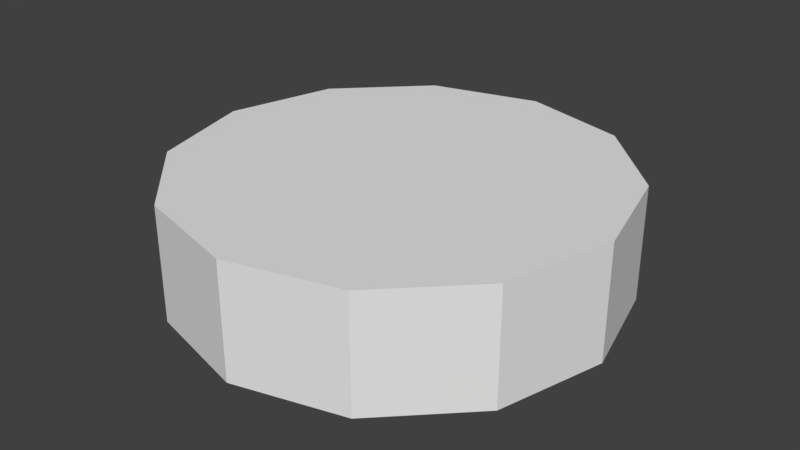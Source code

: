 # Source: Tyre.blend  (saved by Blender 2.79.0; exported with 4.5.12 LTS)
import bpy
from mathutils import Matrix  # noqa: F401  (used for matrix-valued properties, if any)

bpy.ops.wm.read_factory_settings(use_empty=True)
scene = bpy.context.scene
scene.name = 'Scene'

# ---- collections
col_collection_1 = bpy.data.collections.new('Collection 1'); scene.collection.children.link(col_collection_1)

# ---- world
world_world = bpy.data.worlds.new('World'); scene.world = world_world
world_world.color = (0.05088, 0.05088, 0.05088)
world_world.use_sun_shadow = False
world_world.sun_shadow_jitter_overblur = 0.0
world_world.cycles.sampling_method = 'MANUAL'

# ---- meshes
me_cylinder = bpy.data.meshes.new('Cylinder')
me_cylinder.from_pydata([(2.98e-08, 1.0, -0.2615), (2.98e-08, 1.0, 0.2615), (0.5, 0.866, -0.2615), (0.5, 0.866, 0.2615), (0.866, 0.5, -0.2615), (0.866, 0.5, 0.2615), (1.0, 9.537e-08, -0.2615), (1.0, 9.537e-08, 0.2615), (0.866, -0.5, -0.2615), (0.866, -0.5, 0.2615), (0.5, -0.866, -0.2615), (0.5, -0.866, 0.2615), (1.808e-07, -1.0, -0.2615), (1.808e-07, -1.0, 0.2615), (-0.5, -0.866, -0.2615), (-0.5, -0.866, 0.2615), (-0.866, -0.5, -0.2615), (-0.866, -0.5, 0.2615), (-1.0, -3.258e-07, -0.2615), (-1.0, -3.258e-07, 0.2615), (-0.866, 0.5, -0.2615), (-0.866, 0.5, 0.2615), (-0.5, 0.866, -0.2615), (-0.5, 0.866, 0.2615)], [], [(0, 1, 3, 2), (2, 3, 5, 4), (4, 5, 7, 6), (6, 7, 9, 8), (8, 9, 11, 10), (10, 11, 13, 12), (12, 13, 15, 14), (14, 15, 17, 16), (16, 17, 19, 18), (18, 19, 21, 20), (3, 1, 23, 21, 19, 17, 15, 13, 11, 9, 7, 5), (20, 21, 23, 22), (22, 23, 1, 0), (0, 2, 4, 6, 8, 10, 12, 14, 16, 18, 20, 22)])
me_cylinder.use_remesh_preserve_volume = False
me_cylinder.use_remesh_preserve_attributes = False
me_cylinder.use_mirror_vertex_groups = False
me_cylinder.update()

# ---- objects
ob_cylinder = bpy.data.objects.new('Cylinder', me_cylinder)

# ---- transforms, parenting, visibility, modifiers, constraints
ob_cylinder.location = (0.0, 0.0, 0.0)
ob_cylinder.lineart.crease_threshold = 0.0

# ---- collection membership
col_collection_1.objects.link(ob_cylinder)

# ---- scene / render settings (as saved in the file)
scene.frame_start = 1; scene.frame_end = 250; scene.frame_set(1)
scene.render.engine = 'BLENDER_EEVEE_NEXT'
scene.render.resolution_percentage = 50
scene.render.dither_intensity = 0.0
scene.cycles.use_denoising = False
scene.cycles.samples = 128
scene.cycles.sampling_pattern = 'TABULATED_SOBOL'
scene.cycles.use_adaptive_sampling = False
scene.cycles.use_light_tree = False
scene.cycles.blur_glossy = 0.0
scene.cycles.sample_clamp_indirect = 0.0
scene.view_settings.view_transform = 'Standard'
bpy.context.view_layer.update()

# ---- added for rendering (the .blend has no active camera and no usable light): camera, sun
cam_auto = bpy.data.cameras.new('AutoCamera')
cam_auto.lens = 50.0
cam_auto.sensor_width = 36.0
cam_auto.clip_end = 1000.0
ob_auto_camera = bpy.data.objects.new('AutoCamera', cam_auto)
scene.collection.objects.link(ob_auto_camera)
ob_auto_camera.location = (2.6613, -3.19356, 2.12904)
ob_auto_camera.rotation_euler = (1.09748, -7.21219e-08, 0.694738)
scene.camera = ob_auto_camera
light_auto_sun = bpy.data.lights.new('AutoSun', 'SUN')
light_auto_sun.energy = 3.0
light_auto_sun.angle = 0.0523599
ob_auto_sun = bpy.data.objects.new('AutoSun', light_auto_sun)
scene.collection.objects.link(ob_auto_sun)
ob_auto_sun.rotation_euler = (0.872665, 0.174533, 0.523599)
bpy.context.view_layer.update()
